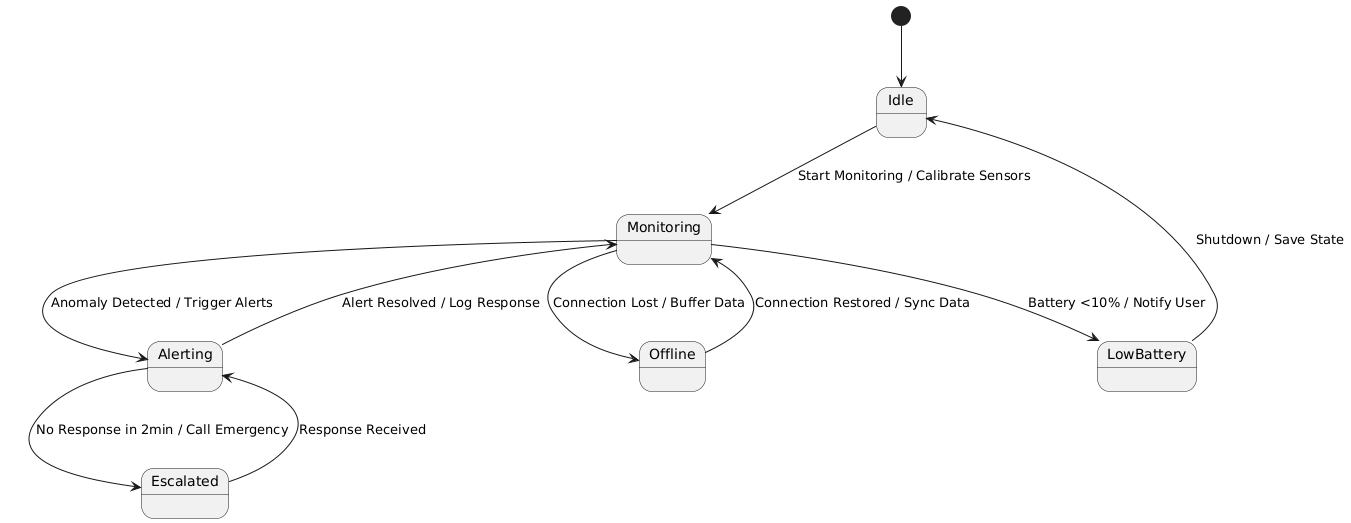

The diagram above was rendered by PlantUML. Its source (embedded in the PNG):
@startuml
skinparam monochrome true

[*] --> Idle
Idle --> Monitoring : Start Monitoring / Calibrate Sensors
Monitoring --> Alerting : Anomaly Detected / Trigger Alerts
Alerting --> Monitoring : Alert Resolved / Log Response
Monitoring --> Offline : Connection Lost / Buffer Data
Offline --> Monitoring : Connection Restored / Sync Data
Monitoring --> LowBattery : Battery <10% / Notify User
LowBattery --> Idle : Shutdown / Save State
Alerting --> Escalated : No Response in 2min / Call Emergency
Escalated --> Alerting : Response Received
@enduml